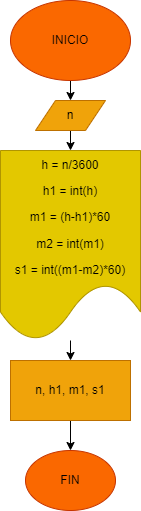

The diagram above was exported from draw.io. Its source (the exported page's mxGraphModel, read from the mxfile embedded in the PNG):
<mxGraphModel dx="561" dy="338" grid="1" gridSize="10" guides="1" tooltips="1" connect="1" arrows="1" fold="1" page="1" pageScale="1" pageWidth="827" pageHeight="1169" math="0" shadow="0">
  <root>
    <mxCell id="0" />
    <mxCell id="1" parent="0" />
    <mxCell id="4" style="edgeStyle=none;html=1;exitX=0.5;exitY=1;exitDx=0;exitDy=0;entryX=0.5;entryY=0;entryDx=0;entryDy=0;" edge="1" parent="1" source="2" target="3">
      <mxGeometry relative="1" as="geometry" />
    </mxCell>
    <mxCell id="2" value="INICIO" style="ellipse;whiteSpace=wrap;html=1;fillColor=#fa6800;fontColor=#000000;strokeColor=#C73500;" vertex="1" parent="1">
      <mxGeometry x="230" y="40" width="120" height="80" as="geometry" />
    </mxCell>
    <mxCell id="6" style="edgeStyle=none;html=1;exitX=0.5;exitY=1;exitDx=0;exitDy=0;entryX=0.5;entryY=0;entryDx=0;entryDy=0;" edge="1" parent="1" source="3" target="5">
      <mxGeometry relative="1" as="geometry" />
    </mxCell>
    <mxCell id="3" value="n" style="shape=parallelogram;perimeter=parallelogramPerimeter;whiteSpace=wrap;html=1;fixedSize=1;fillColor=#f0a30a;fontColor=#000000;strokeColor=#BD7000;" vertex="1" parent="1">
      <mxGeometry x="255" y="140" width="70" height="30" as="geometry" />
    </mxCell>
    <mxCell id="9" value="" style="edgeStyle=none;html=1;" edge="1" parent="1" source="5" target="7">
      <mxGeometry relative="1" as="geometry" />
    </mxCell>
    <mxCell id="5" value="&lt;p class=&quot;selectable-text copyable-text&quot;&gt;&lt;span class=&quot;selectable-text copyable-text&quot;&gt;h = n/3600&lt;/span&gt;&lt;/p&gt;&lt;p class=&quot;selectable-text copyable-text&quot;&gt;&lt;span class=&quot;selectable-text copyable-text&quot;&gt;h1 = int(h)&lt;/span&gt;&lt;/p&gt;&lt;p class=&quot;selectable-text copyable-text&quot;&gt;&lt;span class=&quot;selectable-text copyable-text&quot;&gt;m1 = (h-h1)*60&lt;/span&gt;&lt;/p&gt;&lt;p class=&quot;selectable-text copyable-text&quot;&gt;&lt;span class=&quot;selectable-text copyable-text&quot;&gt;m2 = int(m1)&lt;/span&gt;&lt;/p&gt;&lt;p class=&quot;selectable-text copyable-text&quot;&gt;&lt;span class=&quot;selectable-text copyable-text&quot;&gt;s1 = int((m1-m2)*60)&lt;/span&gt;&lt;/p&gt;" style="shape=document;whiteSpace=wrap;html=1;boundedLbl=1;fillColor=#e3c800;fontColor=#000000;strokeColor=#B09500;" vertex="1" parent="1">
      <mxGeometry x="220" y="190" width="140" height="190" as="geometry" />
    </mxCell>
    <mxCell id="11" style="edgeStyle=none;html=1;exitX=0.5;exitY=1;exitDx=0;exitDy=0;" edge="1" parent="1" source="7" target="10">
      <mxGeometry relative="1" as="geometry" />
    </mxCell>
    <mxCell id="7" value="&lt;span class=&quot;selectable-text copyable-text&quot;&gt;n, h1, m1, s1&lt;/span&gt;" style="rounded=0;whiteSpace=wrap;html=1;fillColor=#f0a30a;fontColor=#000000;strokeColor=#BD7000;" vertex="1" parent="1">
      <mxGeometry x="230" y="400" width="120" height="60" as="geometry" />
    </mxCell>
    <mxCell id="10" value="FIN" style="ellipse;whiteSpace=wrap;html=1;fillColor=#fa6800;fontColor=#000000;strokeColor=#C73500;" vertex="1" parent="1">
      <mxGeometry x="245" y="490" width="90" height="60" as="geometry" />
    </mxCell>
  </root>
</mxGraphModel>